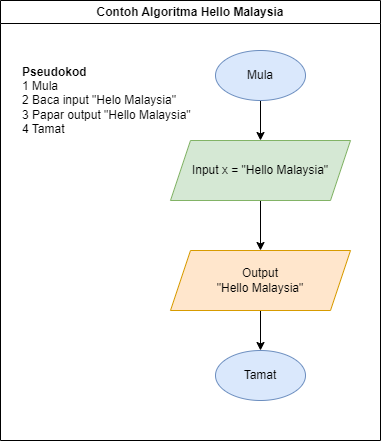

The diagram above was exported from draw.io. Its source (the exported page's mxGraphModel, read from the mxfile embedded in the PNG):
<mxGraphModel dx="1221" dy="701" grid="1" gridSize="10" guides="1" tooltips="1" connect="1" arrows="1" fold="1" page="1" pageScale="1" pageWidth="850" pageHeight="1100" math="0" shadow="0">
  <root>
    <mxCell id="0" />
    <mxCell id="1" parent="0" />
    <mxCell id="BqmXKyth6bfTNWi5ODIU-7" style="edgeStyle=orthogonalEdgeStyle;rounded=0;orthogonalLoop=1;jettySize=auto;html=1;entryX=0.5;entryY=0;entryDx=0;entryDy=0;" edge="1" parent="1" source="BqmXKyth6bfTNWi5ODIU-1" target="BqmXKyth6bfTNWi5ODIU-2">
      <mxGeometry relative="1" as="geometry" />
    </mxCell>
    <mxCell id="BqmXKyth6bfTNWi5ODIU-1" value="Mula" style="ellipse;whiteSpace=wrap;html=1;fillColor=#dae8fc;strokeColor=#6c8ebf;" vertex="1" parent="1">
      <mxGeometry x="325" y="320" width="90" height="50" as="geometry" />
    </mxCell>
    <mxCell id="BqmXKyth6bfTNWi5ODIU-8" style="edgeStyle=orthogonalEdgeStyle;rounded=0;orthogonalLoop=1;jettySize=auto;html=1;entryX=0.5;entryY=0;entryDx=0;entryDy=0;" edge="1" parent="1" source="BqmXKyth6bfTNWi5ODIU-2" target="BqmXKyth6bfTNWi5ODIU-4">
      <mxGeometry relative="1" as="geometry" />
    </mxCell>
    <mxCell id="BqmXKyth6bfTNWi5ODIU-2" value="Input x = &quot;Hello Malaysia&quot;" style="shape=parallelogram;perimeter=parallelogramPerimeter;whiteSpace=wrap;html=1;fixedSize=1;fillColor=#d5e8d4;strokeColor=#82b366;" vertex="1" parent="1">
      <mxGeometry x="280" y="410" width="180" height="60" as="geometry" />
    </mxCell>
    <mxCell id="BqmXKyth6bfTNWi5ODIU-9" style="edgeStyle=orthogonalEdgeStyle;rounded=0;orthogonalLoop=1;jettySize=auto;html=1;entryX=0.5;entryY=0;entryDx=0;entryDy=0;" edge="1" parent="1" source="BqmXKyth6bfTNWi5ODIU-4" target="BqmXKyth6bfTNWi5ODIU-6">
      <mxGeometry relative="1" as="geometry" />
    </mxCell>
    <mxCell id="BqmXKyth6bfTNWi5ODIU-4" value="Output &lt;br&gt;&quot;Hello Malaysia&quot;" style="shape=parallelogram;perimeter=parallelogramPerimeter;whiteSpace=wrap;html=1;fixedSize=1;fillColor=#ffe6cc;strokeColor=#d79b00;" vertex="1" parent="1">
      <mxGeometry x="280" y="520" width="180" height="60" as="geometry" />
    </mxCell>
    <mxCell id="BqmXKyth6bfTNWi5ODIU-6" value="Tamat" style="ellipse;whiteSpace=wrap;html=1;fillColor=#dae8fc;strokeColor=#6c8ebf;" vertex="1" parent="1">
      <mxGeometry x="325" y="620" width="90" height="50" as="geometry" />
    </mxCell>
    <mxCell id="BqmXKyth6bfTNWi5ODIU-11" value="Contoh Algoritma Hello Malaysia" style="swimlane;whiteSpace=wrap;html=1;" vertex="1" parent="1">
      <mxGeometry x="110" y="270" width="380" height="440" as="geometry" />
    </mxCell>
    <mxCell id="BqmXKyth6bfTNWi5ODIU-10" value="&lt;b&gt;Pseudokod&lt;/b&gt;&lt;br&gt;1 Mula&lt;br&gt;2 Baca input &quot;Helo Malaysia&quot;&lt;br&gt;3 Papar output &quot;Hello Malaysia&quot;&lt;br&gt;4 Tamat" style="text;html=1;strokeColor=none;fillColor=none;align=left;verticalAlign=middle;whiteSpace=wrap;rounded=0;" vertex="1" parent="BqmXKyth6bfTNWi5ODIU-11">
      <mxGeometry x="20" y="50" width="180" height="100" as="geometry" />
    </mxCell>
  </root>
</mxGraphModel>